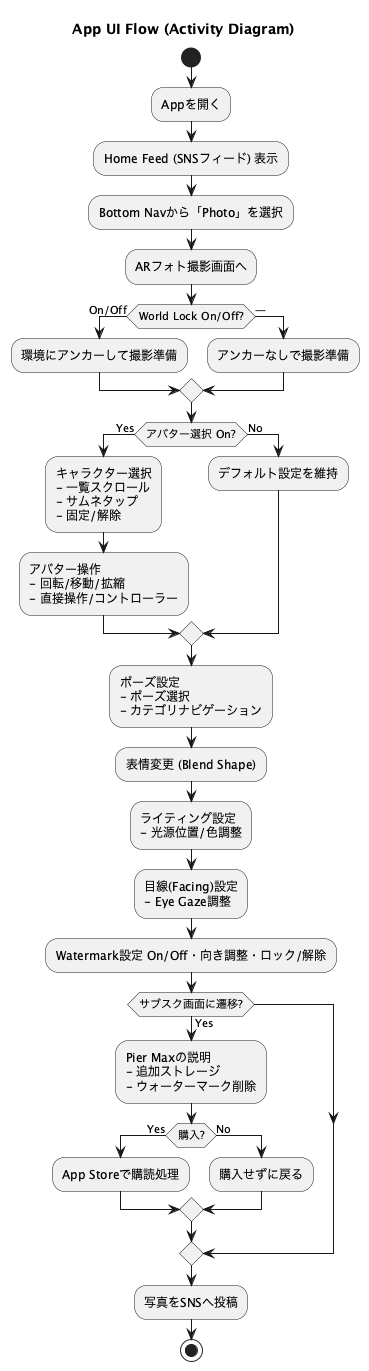

The diagram above was rendered by PlantUML. Its source (embedded in the PNG):
@startuml App_UI_Flow_Activity
title App UI Flow (Activity Diagram)

start
:Appを開く;
:Home Feed (SNSフィード) 表示;
:Bottom Navから「Photo」を選択;

:ARフォト撮影画面へ;

if (World Lock On/Off?) then (On/Off)
  :環境にアンカーして撮影準備;
else (—)
  :アンカーなしで撮影準備;
endif

if (アバター選択 On?) then (Yes)
  :キャラクター選択\n- 一覧スクロール\n- サムネタップ\n- 固定/解除;
  :アバター操作\n- 回転/移動/拡縮\n- 直接操作/コントローラー;
else (No)
  :デフォルト設定を維持;
endif

:ポーズ設定\n- ポーズ選択\n- カテゴリナビゲーション;
:表情変更 (Blend Shape);
:ライティング設定\n- 光源位置/色調整;
:目線(Facing)設定\n- Eye Gaze調整;
:Watermark設定 On/Off・向き調整・ロック/解除;

if (サブスク画面に遷移?) then (Yes)
  :Pier Maxの説明\n- 追加ストレージ\n- ウォーターマーク削除;
  if (購入?) then (Yes)
    :App Storeで購読処理;
  else (No)
    :購入せずに戻る;
  endif
endif

:写真をSNSへ投稿;
stop
@enduml